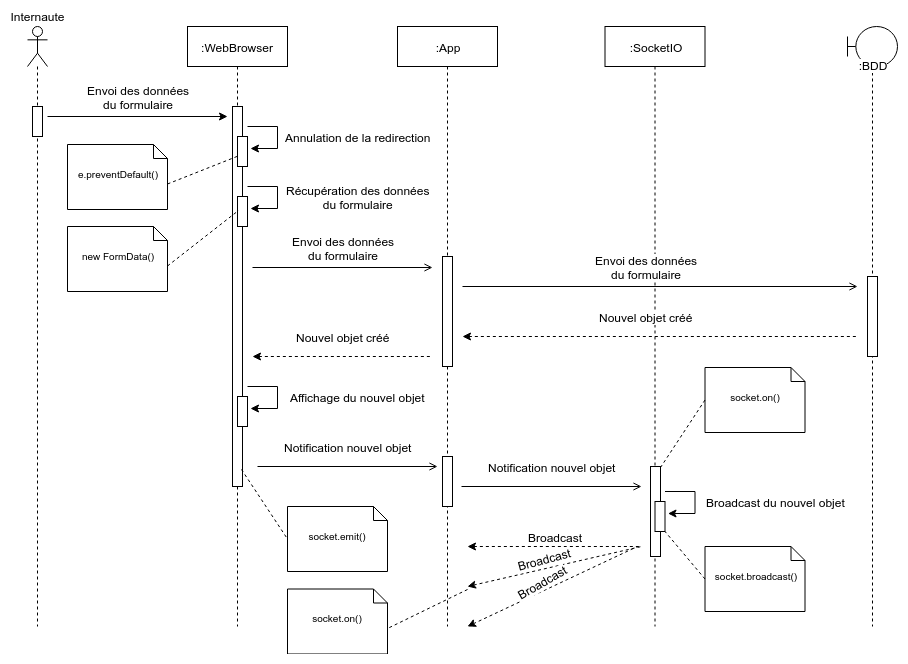

The diagram above was exported from draw.io. Its source (the exported page's mxGraphModel, read from the mxfile embedded in the PNG):
<mxGraphModel dx="1422" dy="752" grid="1" gridSize="10" guides="1" tooltips="1" connect="1" arrows="1" fold="1" page="1" pageScale="1" pageWidth="1169" pageHeight="827" math="0" shadow="0">
  <root>
    <mxCell id="0" />
    <mxCell id="1" parent="0" />
    <mxCell id="ZvpC2RyhkH_Un5B_NrkC-50" value=":SocketIO" style="shape=umlLifeline;perimeter=lifelinePerimeter;whiteSpace=wrap;html=1;container=1;collapsible=0;recursiveResize=0;outlineConnect=0;" parent="1" vertex="1">
      <mxGeometry x="617.5" y="40" width="100" height="600" as="geometry" />
    </mxCell>
    <mxCell id="ZvpC2RyhkH_Un5B_NrkC-20" value="Internaute" style="shape=umlLifeline;participant=umlActor;perimeter=lifelinePerimeter;whiteSpace=wrap;html=1;container=1;collapsible=0;recursiveResize=0;verticalAlign=bottom;spacingTop=36;labelBackgroundColor=#ffffff;outlineConnect=0;labelPosition=center;verticalLabelPosition=top;align=center;" parent="1" vertex="1">
      <mxGeometry x="40" y="40" width="20" height="600" as="geometry" />
    </mxCell>
    <mxCell id="ZvpC2RyhkH_Un5B_NrkC-25" value="" style="html=1;points=[];perimeter=orthogonalPerimeter;" parent="ZvpC2RyhkH_Un5B_NrkC-20" vertex="1">
      <mxGeometry x="5" y="80" width="10" height="30" as="geometry" />
    </mxCell>
    <mxCell id="ZvpC2RyhkH_Un5B_NrkC-21" value=":WebBrowser" style="shape=umlLifeline;perimeter=lifelinePerimeter;whiteSpace=wrap;html=1;container=1;collapsible=0;recursiveResize=0;outlineConnect=0;" parent="1" vertex="1">
      <mxGeometry x="200" y="40" width="100" height="600" as="geometry" />
    </mxCell>
    <mxCell id="ZvpC2RyhkH_Un5B_NrkC-26" value="" style="html=1;points=[];perimeter=orthogonalPerimeter;" parent="ZvpC2RyhkH_Un5B_NrkC-21" vertex="1">
      <mxGeometry x="45" y="80" width="10" height="380" as="geometry" />
    </mxCell>
    <mxCell id="ZvpC2RyhkH_Un5B_NrkC-31" value="" style="html=1;points=[];perimeter=orthogonalPerimeter;" parent="ZvpC2RyhkH_Un5B_NrkC-21" vertex="1">
      <mxGeometry x="50" y="110" width="10" height="30" as="geometry" />
    </mxCell>
    <mxCell id="ZvpC2RyhkH_Un5B_NrkC-22" value=":BDD" style="shape=umlLifeline;participant=umlBoundary;perimeter=lifelinePerimeter;whiteSpace=wrap;html=1;container=1;collapsible=0;recursiveResize=0;verticalAlign=middle;spacingTop=36;labelBackgroundColor=#ffffff;outlineConnect=0;labelPosition=center;verticalLabelPosition=middle;align=center;size=40;" parent="1" vertex="1">
      <mxGeometry x="860" y="40" width="50" height="600" as="geometry" />
    </mxCell>
    <mxCell id="ZvpC2RyhkH_Un5B_NrkC-45" value="" style="html=1;points=[];perimeter=orthogonalPerimeter;" parent="ZvpC2RyhkH_Un5B_NrkC-22" vertex="1">
      <mxGeometry x="20" y="250" width="10" height="80" as="geometry" />
    </mxCell>
    <mxCell id="ZvpC2RyhkH_Un5B_NrkC-23" value=":App" style="shape=umlLifeline;perimeter=lifelinePerimeter;whiteSpace=wrap;html=1;container=1;collapsible=0;recursiveResize=0;outlineConnect=0;" parent="1" vertex="1">
      <mxGeometry x="410" y="40" width="100" height="600" as="geometry" />
    </mxCell>
    <mxCell id="ZvpC2RyhkH_Un5B_NrkC-44" value="" style="html=1;points=[];perimeter=orthogonalPerimeter;" parent="ZvpC2RyhkH_Un5B_NrkC-23" vertex="1">
      <mxGeometry x="45" y="230" width="10" height="110" as="geometry" />
    </mxCell>
    <mxCell id="ZvpC2RyhkH_Un5B_NrkC-54" value="" style="html=1;points=[];perimeter=orthogonalPerimeter;" parent="ZvpC2RyhkH_Un5B_NrkC-23" vertex="1">
      <mxGeometry x="45" y="430" width="10" height="50" as="geometry" />
    </mxCell>
    <mxCell id="ZvpC2RyhkH_Un5B_NrkC-27" value="" style="endArrow=classic;html=1;" parent="1" edge="1">
      <mxGeometry width="50" height="50" relative="1" as="geometry">
        <mxPoint x="60" y="130" as="sourcePoint" />
        <mxPoint x="240" y="130" as="targetPoint" />
      </mxGeometry>
    </mxCell>
    <mxCell id="ZvpC2RyhkH_Un5B_NrkC-28" value="Envoi des données&lt;br&gt;du formulaire" style="text;html=1;resizable=0;points=[];align=center;verticalAlign=middle;labelBackgroundColor=#ffffff;" parent="ZvpC2RyhkH_Un5B_NrkC-27" vertex="1" connectable="0">
      <mxGeometry x="-0.1333" y="3" relative="1" as="geometry">
        <mxPoint x="12" y="-17" as="offset" />
      </mxGeometry>
    </mxCell>
    <mxCell id="ZvpC2RyhkH_Un5B_NrkC-32" value="" style="endArrow=classic;html=1;entryX=1.3;entryY=0.4;entryDx=0;entryDy=0;entryPerimeter=0;strokeColor=#000000;rounded=0;" parent="1" target="ZvpC2RyhkH_Un5B_NrkC-31" edge="1">
      <mxGeometry width="50" height="50" relative="1" as="geometry">
        <mxPoint x="260" y="140" as="sourcePoint" />
        <mxPoint x="350" y="160" as="targetPoint" />
        <Array as="points">
          <mxPoint x="290" y="140" />
          <mxPoint x="290" y="162" />
        </Array>
      </mxGeometry>
    </mxCell>
    <mxCell id="ZvpC2RyhkH_Un5B_NrkC-33" value="Annulation de la redirection" style="text;html=1;resizable=0;points=[];align=center;verticalAlign=middle;labelBackgroundColor=#ffffff;" parent="ZvpC2RyhkH_Un5B_NrkC-32" vertex="1" connectable="0">
      <mxGeometry x="0.4823" y="-2" relative="1" as="geometry">
        <mxPoint x="87" y="-10" as="offset" />
      </mxGeometry>
    </mxCell>
    <mxCell id="ZvpC2RyhkH_Un5B_NrkC-34" value="" style="html=1;points=[];perimeter=orthogonalPerimeter;" parent="1" vertex="1">
      <mxGeometry x="250" y="210" width="10" height="30" as="geometry" />
    </mxCell>
    <mxCell id="ZvpC2RyhkH_Un5B_NrkC-35" value="" style="endArrow=classic;html=1;entryX=1.3;entryY=0.4;entryDx=0;entryDy=0;entryPerimeter=0;strokeColor=#000000;rounded=0;" parent="1" target="ZvpC2RyhkH_Un5B_NrkC-34" edge="1">
      <mxGeometry width="50" height="50" relative="1" as="geometry">
        <mxPoint x="260" y="200" as="sourcePoint" />
        <mxPoint x="350" y="220" as="targetPoint" />
        <Array as="points">
          <mxPoint x="290" y="200" />
          <mxPoint x="290" y="222" />
        </Array>
      </mxGeometry>
    </mxCell>
    <mxCell id="ZvpC2RyhkH_Un5B_NrkC-36" value="Récupération des données&lt;br&gt;du formulaire" style="text;html=1;resizable=0;points=[];align=center;verticalAlign=middle;labelBackgroundColor=#ffffff;" parent="ZvpC2RyhkH_Un5B_NrkC-35" vertex="1" connectable="0">
      <mxGeometry x="0.4823" y="-2" relative="1" as="geometry">
        <mxPoint x="87" y="-10" as="offset" />
      </mxGeometry>
    </mxCell>
    <mxCell id="ZvpC2RyhkH_Un5B_NrkC-40" value="" style="endArrow=open;html=1;endFill=0;" parent="1" edge="1">
      <mxGeometry width="50" height="50" relative="1" as="geometry">
        <mxPoint x="265" y="281" as="sourcePoint" />
        <mxPoint x="445" y="281" as="targetPoint" />
      </mxGeometry>
    </mxCell>
    <mxCell id="ZvpC2RyhkH_Un5B_NrkC-41" value="Envoi des données&lt;br&gt;du formulaire" style="text;html=1;resizable=0;points=[];align=center;verticalAlign=middle;labelBackgroundColor=#ffffff;" parent="ZvpC2RyhkH_Un5B_NrkC-40" vertex="1" connectable="0">
      <mxGeometry x="-0.1333" y="3" relative="1" as="geometry">
        <mxPoint x="12" y="-17" as="offset" />
      </mxGeometry>
    </mxCell>
    <mxCell id="ZvpC2RyhkH_Un5B_NrkC-42" value="" style="endArrow=open;html=1;endFill=0;" parent="1" edge="1">
      <mxGeometry width="50" height="50" relative="1" as="geometry">
        <mxPoint x="475" y="300" as="sourcePoint" />
        <mxPoint x="870" y="300" as="targetPoint" />
      </mxGeometry>
    </mxCell>
    <mxCell id="ZvpC2RyhkH_Un5B_NrkC-43" value="Envoi des données&lt;br&gt;du formulaire" style="text;html=1;resizable=0;points=[];align=center;verticalAlign=middle;labelBackgroundColor=#ffffff;" parent="ZvpC2RyhkH_Un5B_NrkC-42" vertex="1" connectable="0">
      <mxGeometry x="-0.1333" y="3" relative="1" as="geometry">
        <mxPoint x="12" y="-17" as="offset" />
      </mxGeometry>
    </mxCell>
    <mxCell id="ZvpC2RyhkH_Un5B_NrkC-46" value="" style="endArrow=none;html=1;endFill=0;dashed=1;startArrow=classic;startFill=1;" parent="1" edge="1">
      <mxGeometry width="50" height="50" relative="1" as="geometry">
        <mxPoint x="475" y="350" as="sourcePoint" />
        <mxPoint x="870" y="350" as="targetPoint" />
      </mxGeometry>
    </mxCell>
    <mxCell id="ZvpC2RyhkH_Un5B_NrkC-47" value="Nouvel objet créé" style="text;html=1;resizable=0;points=[];align=center;verticalAlign=middle;labelBackgroundColor=#ffffff;" parent="ZvpC2RyhkH_Un5B_NrkC-46" vertex="1" connectable="0">
      <mxGeometry x="-0.1333" y="3" relative="1" as="geometry">
        <mxPoint x="12" y="-17" as="offset" />
      </mxGeometry>
    </mxCell>
    <mxCell id="ZvpC2RyhkH_Un5B_NrkC-48" value="" style="endArrow=none;html=1;endFill=0;dashed=1;startArrow=classic;startFill=1;" parent="1" edge="1">
      <mxGeometry width="50" height="50" relative="1" as="geometry">
        <mxPoint x="265" y="370" as="sourcePoint" />
        <mxPoint x="445" y="370" as="targetPoint" />
      </mxGeometry>
    </mxCell>
    <mxCell id="ZvpC2RyhkH_Un5B_NrkC-49" value="Nouvel objet créé" style="text;html=1;resizable=0;points=[];align=center;verticalAlign=middle;labelBackgroundColor=#ffffff;" parent="ZvpC2RyhkH_Un5B_NrkC-48" vertex="1" connectable="0">
      <mxGeometry x="-0.1333" y="3" relative="1" as="geometry">
        <mxPoint x="12" y="-17" as="offset" />
      </mxGeometry>
    </mxCell>
    <mxCell id="ZvpC2RyhkH_Un5B_NrkC-52" value="" style="endArrow=open;html=1;endFill=0;" parent="1" edge="1">
      <mxGeometry width="50" height="50" relative="1" as="geometry">
        <mxPoint x="270" y="480" as="sourcePoint" />
        <mxPoint x="450" y="480" as="targetPoint" />
      </mxGeometry>
    </mxCell>
    <mxCell id="ZvpC2RyhkH_Un5B_NrkC-53" value="Notification nouvel objet" style="text;html=1;resizable=0;points=[];align=center;verticalAlign=middle;labelBackgroundColor=#ffffff;" parent="ZvpC2RyhkH_Un5B_NrkC-52" vertex="1" connectable="0">
      <mxGeometry x="-0.1333" y="3" relative="1" as="geometry">
        <mxPoint x="12" y="-17" as="offset" />
      </mxGeometry>
    </mxCell>
    <mxCell id="ZvpC2RyhkH_Un5B_NrkC-55" value="" style="html=1;points=[];perimeter=orthogonalPerimeter;" parent="1" vertex="1">
      <mxGeometry x="663" y="480" width="10" height="90" as="geometry" />
    </mxCell>
    <mxCell id="ZvpC2RyhkH_Un5B_NrkC-56" value="" style="endArrow=open;html=1;endFill=0;" parent="1" edge="1">
      <mxGeometry width="50" height="50" relative="1" as="geometry">
        <mxPoint x="474" y="500" as="sourcePoint" />
        <mxPoint x="654" y="500" as="targetPoint" />
      </mxGeometry>
    </mxCell>
    <mxCell id="ZvpC2RyhkH_Un5B_NrkC-57" value="Notification nouvel objet" style="text;html=1;resizable=0;points=[];align=center;verticalAlign=middle;labelBackgroundColor=#ffffff;" parent="ZvpC2RyhkH_Un5B_NrkC-56" vertex="1" connectable="0">
      <mxGeometry x="-0.1333" y="3" relative="1" as="geometry">
        <mxPoint x="12" y="-17" as="offset" />
      </mxGeometry>
    </mxCell>
    <mxCell id="ZvpC2RyhkH_Un5B_NrkC-58" value="" style="html=1;points=[];perimeter=orthogonalPerimeter;" parent="1" vertex="1">
      <mxGeometry x="250" y="410" width="10" height="30" as="geometry" />
    </mxCell>
    <mxCell id="ZvpC2RyhkH_Un5B_NrkC-59" value="" style="endArrow=classic;html=1;entryX=1.3;entryY=0.4;entryDx=0;entryDy=0;entryPerimeter=0;strokeColor=#000000;rounded=0;" parent="1" target="ZvpC2RyhkH_Un5B_NrkC-58" edge="1">
      <mxGeometry width="50" height="50" relative="1" as="geometry">
        <mxPoint x="260" y="400" as="sourcePoint" />
        <mxPoint x="350" y="420" as="targetPoint" />
        <Array as="points">
          <mxPoint x="290" y="400" />
          <mxPoint x="290" y="422" />
        </Array>
      </mxGeometry>
    </mxCell>
    <mxCell id="ZvpC2RyhkH_Un5B_NrkC-60" value="Affichage du nouvel objet" style="text;html=1;resizable=0;points=[];align=center;verticalAlign=middle;labelBackgroundColor=#ffffff;" parent="ZvpC2RyhkH_Un5B_NrkC-59" vertex="1" connectable="0">
      <mxGeometry x="0.4823" y="-2" relative="1" as="geometry">
        <mxPoint x="87" y="-10" as="offset" />
      </mxGeometry>
    </mxCell>
    <mxCell id="ZvpC2RyhkH_Un5B_NrkC-61" value="" style="html=1;points=[];perimeter=orthogonalPerimeter;" parent="1" vertex="1">
      <mxGeometry x="667.5" y="515" width="10" height="30" as="geometry" />
    </mxCell>
    <mxCell id="ZvpC2RyhkH_Un5B_NrkC-62" value="" style="endArrow=classic;html=1;entryX=1.3;entryY=0.4;entryDx=0;entryDy=0;entryPerimeter=0;strokeColor=#000000;rounded=0;" parent="1" target="ZvpC2RyhkH_Un5B_NrkC-61" edge="1">
      <mxGeometry width="50" height="50" relative="1" as="geometry">
        <mxPoint x="677.5" y="505" as="sourcePoint" />
        <mxPoint x="767.5" y="525" as="targetPoint" />
        <Array as="points">
          <mxPoint x="707.5" y="505" />
          <mxPoint x="707.5" y="527" />
        </Array>
      </mxGeometry>
    </mxCell>
    <mxCell id="ZvpC2RyhkH_Un5B_NrkC-63" value="Broadcast du nouvel objet" style="text;html=1;resizable=0;points=[];align=center;verticalAlign=middle;labelBackgroundColor=#ffffff;" parent="ZvpC2RyhkH_Un5B_NrkC-62" vertex="1" connectable="0">
      <mxGeometry x="0.4823" y="-2" relative="1" as="geometry">
        <mxPoint x="87" y="-10" as="offset" />
      </mxGeometry>
    </mxCell>
    <mxCell id="ZvpC2RyhkH_Un5B_NrkC-64" value="" style="endArrow=none;html=1;endFill=0;dashed=1;startArrow=classic;startFill=1;" parent="1" edge="1">
      <mxGeometry width="50" height="50" relative="1" as="geometry">
        <mxPoint x="480" y="560" as="sourcePoint" />
        <mxPoint x="654" y="560" as="targetPoint" />
      </mxGeometry>
    </mxCell>
    <mxCell id="ZvpC2RyhkH_Un5B_NrkC-65" value="Broadcast" style="text;html=1;resizable=0;points=[];align=center;verticalAlign=middle;labelBackgroundColor=#ffffff;" parent="ZvpC2RyhkH_Un5B_NrkC-64" vertex="1" connectable="0">
      <mxGeometry x="-0.1333" y="3" relative="1" as="geometry">
        <mxPoint x="12" y="-7" as="offset" />
      </mxGeometry>
    </mxCell>
    <mxCell id="ZvpC2RyhkH_Un5B_NrkC-66" value="" style="endArrow=none;html=1;endFill=0;dashed=1;startArrow=classic;startFill=1;" parent="1" edge="1">
      <mxGeometry width="50" height="50" relative="1" as="geometry">
        <mxPoint x="480" y="600" as="sourcePoint" />
        <mxPoint x="654" y="560" as="targetPoint" />
      </mxGeometry>
    </mxCell>
    <mxCell id="ZvpC2RyhkH_Un5B_NrkC-67" value="Broadcast" style="text;html=1;resizable=0;points=[];align=center;verticalAlign=middle;labelBackgroundColor=#ffffff;rotation=-15;" parent="ZvpC2RyhkH_Un5B_NrkC-66" vertex="1" connectable="0">
      <mxGeometry x="-0.1333" y="3" relative="1" as="geometry">
        <mxPoint x="2" y="-7" as="offset" />
      </mxGeometry>
    </mxCell>
    <mxCell id="ZvpC2RyhkH_Un5B_NrkC-68" value="" style="endArrow=none;html=1;endFill=0;dashed=1;startArrow=classic;startFill=1;" parent="1" edge="1">
      <mxGeometry width="50" height="50" relative="1" as="geometry">
        <mxPoint x="480" y="640" as="sourcePoint" />
        <mxPoint x="650" y="560" as="targetPoint" />
      </mxGeometry>
    </mxCell>
    <mxCell id="ZvpC2RyhkH_Un5B_NrkC-69" value="Broadcast" style="text;html=1;resizable=0;points=[];align=center;verticalAlign=middle;labelBackgroundColor=#ffffff;rotation=-30;" parent="ZvpC2RyhkH_Un5B_NrkC-68" vertex="1" connectable="0">
      <mxGeometry x="-0.1333" y="3" relative="1" as="geometry">
        <mxPoint x="2" y="-7" as="offset" />
      </mxGeometry>
    </mxCell>
    <mxCell id="ZvpC2RyhkH_Un5B_NrkC-73" style="rounded=0;orthogonalLoop=1;jettySize=auto;html=1;exitX=0;exitY=0;exitDx=100;exitDy=39.5;exitPerimeter=0;dashed=1;startArrow=none;startFill=0;endArrow=none;endFill=0;strokeColor=#000000;entryX=0.2;entryY=0.633;entryDx=0;entryDy=0;entryPerimeter=0;" parent="1" source="ZvpC2RyhkH_Un5B_NrkC-70" target="ZvpC2RyhkH_Un5B_NrkC-31" edge="1">
      <mxGeometry relative="1" as="geometry" />
    </mxCell>
    <mxCell id="ZvpC2RyhkH_Un5B_NrkC-70" value="e.preventDefault()" style="shape=note;whiteSpace=wrap;html=1;size=14;verticalAlign=middle;align=center;spacingTop=-6;fontSize=10;" parent="1" vertex="1">
      <mxGeometry x="80" y="158" width="100" height="65" as="geometry" />
    </mxCell>
    <mxCell id="ZvpC2RyhkH_Un5B_NrkC-75" style="edgeStyle=none;rounded=0;orthogonalLoop=1;jettySize=auto;html=1;exitX=0;exitY=0;exitDx=100;exitDy=39.5;exitPerimeter=0;dashed=1;startArrow=none;startFill=0;endArrow=none;endFill=0;strokeColor=#000000;entryX=0.1;entryY=0.467;entryDx=0;entryDy=0;entryPerimeter=0;" parent="1" source="ZvpC2RyhkH_Un5B_NrkC-74" target="ZvpC2RyhkH_Un5B_NrkC-34" edge="1">
      <mxGeometry relative="1" as="geometry" />
    </mxCell>
    <mxCell id="ZvpC2RyhkH_Un5B_NrkC-74" value="new FormData()" style="shape=note;whiteSpace=wrap;html=1;size=14;verticalAlign=middle;align=center;spacingTop=-6;fontSize=10;" parent="1" vertex="1">
      <mxGeometry x="80" y="240" width="100" height="65" as="geometry" />
    </mxCell>
    <mxCell id="ZvpC2RyhkH_Un5B_NrkC-76" value="socket.emit()" style="shape=note;whiteSpace=wrap;html=1;size=14;verticalAlign=middle;align=center;spacingTop=-6;fontSize=10;" parent="1" vertex="1">
      <mxGeometry x="300" y="520" width="100" height="65" as="geometry" />
    </mxCell>
    <mxCell id="ZvpC2RyhkH_Un5B_NrkC-77" style="edgeStyle=none;rounded=0;orthogonalLoop=1;jettySize=auto;html=1;dashed=1;startArrow=none;startFill=0;endArrow=none;endFill=0;strokeColor=#000000;entryX=0;entryY=0.5;entryDx=0;entryDy=0;entryPerimeter=0;" parent="1" target="ZvpC2RyhkH_Un5B_NrkC-76" edge="1">
      <mxGeometry relative="1" as="geometry">
        <mxPoint x="254" y="483" as="sourcePoint" />
        <mxPoint x="261" y="234.01" as="targetPoint" />
      </mxGeometry>
    </mxCell>
    <mxCell id="ZvpC2RyhkH_Un5B_NrkC-78" value="socket.on()" style="shape=note;whiteSpace=wrap;html=1;size=14;verticalAlign=middle;align=center;spacingTop=-6;fontSize=10;" parent="1" vertex="1">
      <mxGeometry x="717.5" y="381" width="100" height="65" as="geometry" />
    </mxCell>
    <mxCell id="ZvpC2RyhkH_Un5B_NrkC-79" style="edgeStyle=none;rounded=0;orthogonalLoop=1;jettySize=auto;html=1;dashed=1;startArrow=none;startFill=0;endArrow=none;endFill=0;strokeColor=#000000;entryX=1;entryY=0.011;entryDx=0;entryDy=0;entryPerimeter=0;exitX=0;exitY=0.5;exitDx=0;exitDy=0;exitPerimeter=0;" parent="1" source="ZvpC2RyhkH_Un5B_NrkC-78" target="ZvpC2RyhkH_Un5B_NrkC-55" edge="1">
      <mxGeometry relative="1" as="geometry">
        <mxPoint x="264" y="493" as="sourcePoint" />
        <mxPoint x="310" y="562.5" as="targetPoint" />
      </mxGeometry>
    </mxCell>
    <mxCell id="ZvpC2RyhkH_Un5B_NrkC-80" value="socket.broadcast()" style="shape=note;whiteSpace=wrap;html=1;size=14;verticalAlign=middle;align=center;spacingTop=-6;fontSize=10;" parent="1" vertex="1">
      <mxGeometry x="717.5" y="560" width="100" height="65" as="geometry" />
    </mxCell>
    <mxCell id="ZvpC2RyhkH_Un5B_NrkC-81" style="edgeStyle=none;rounded=0;orthogonalLoop=1;jettySize=auto;html=1;dashed=1;startArrow=none;startFill=0;endArrow=none;endFill=0;strokeColor=#000000;exitX=0;exitY=0.5;exitDx=0;exitDy=0;exitPerimeter=0;" parent="1" source="ZvpC2RyhkH_Un5B_NrkC-80" target="ZvpC2RyhkH_Un5B_NrkC-61" edge="1">
      <mxGeometry relative="1" as="geometry">
        <mxPoint x="727.5" y="423.5" as="sourcePoint" />
        <mxPoint x="683" y="490.99" as="targetPoint" />
      </mxGeometry>
    </mxCell>
    <mxCell id="ZvpC2RyhkH_Un5B_NrkC-82" value="socket.on()" style="shape=note;whiteSpace=wrap;html=1;size=14;verticalAlign=middle;align=center;spacingTop=-6;fontSize=10;" parent="1" vertex="1">
      <mxGeometry x="300" y="602.5" width="100" height="65" as="geometry" />
    </mxCell>
    <mxCell id="ZvpC2RyhkH_Un5B_NrkC-83" style="edgeStyle=none;rounded=0;orthogonalLoop=1;jettySize=auto;html=1;dashed=1;startArrow=none;startFill=0;endArrow=none;endFill=0;strokeColor=#000000;entryX=0;entryY=0;entryDx=100;entryDy=39.5;entryPerimeter=0;" parent="1" target="ZvpC2RyhkH_Un5B_NrkC-82" edge="1">
      <mxGeometry relative="1" as="geometry">
        <mxPoint x="480" y="603" as="sourcePoint" />
        <mxPoint x="687.5" y="555" as="targetPoint" />
      </mxGeometry>
    </mxCell>
  </root>
</mxGraphModel>